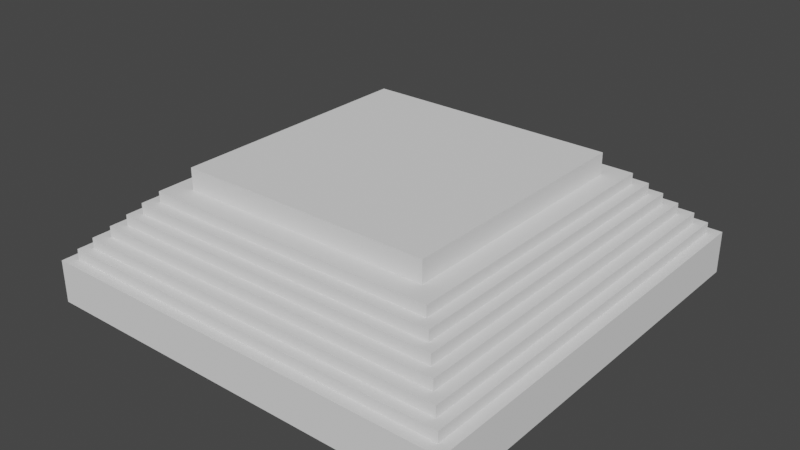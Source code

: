 # Source: S2E34Challenge_2021_08_26_01_25_22_UTC_.blend  (saved by Blender 2.83.19; exported with 4.5.12 LTS)
import bpy
from mathutils import Matrix  # noqa: F401  (used for matrix-valued properties, if any)

bpy.ops.wm.read_factory_settings(use_empty=True)
scene = bpy.context.scene
scene.name = 'Scene'

# ---- collections
col_collection = bpy.data.collections.new('Collection'); scene.collection.children.link(col_collection)

# ---- world
world_world = bpy.data.worlds.new('World'); scene.world = world_world
world_world.use_nodes = True; world_world.node_tree.nodes.clear()
_N = world_world.node_tree.nodes; _L = world_world.node_tree.links
n0 = _N.new('ShaderNodeOutputWorld'); n0.name = 'World Output'; n0.location = (300, 300)
n1 = _N.new('ShaderNodeBackground'); n1.name = 'Background'; n1.location = (10, 300)
n1.inputs[0].default_value = (0.05088, 0.05088, 0.05088, 1.0)
_L.new(n1.outputs[0], n0.inputs[0])
n0.is_active_output = True
world_world.color = (0.05088, 0.05088, 0.05088)
world_world.use_sun_shadow = False
world_world.sun_shadow_jitter_overblur = 0.0

# ---- meshes
me_cube_001 = bpy.data.meshes.new('Cube.001')
me_cube_001.from_pydata([(-1.0, -1.0, -1.0), (-1.0, -1.0, 1.0), (-1.0, 1.0, -1.0), (-1.0, 1.0, 1.0), (1.0, -1.0, -1.0), (1.0, -1.0, 1.0), (1.0, 1.0, -1.0), (1.0, 1.0, 1.0), (-0.95, -0.95, 1.0), (-0.95, 0.95, 1.0), (0.95, 0.95, 1.0), (0.95, -0.95, 1.0), (-0.95, -0.95, 1.5), (-0.95, 0.95, 1.5), (0.95, 0.95, 1.5), (0.95, -0.95, 1.5), (-0.9025, -0.9025, 1.5), (-0.9025, 0.9025, 1.5), (0.9025, 0.9025, 1.5), (0.9025, -0.9025, 1.5), (-0.9025, -0.9025, 2.0), (-0.9025, 0.9025, 2.0), (0.9025, 0.9025, 2.0), (0.9025, -0.9025, 2.0), (-0.8483, -0.8483, 2.0), (-0.8483, 0.8483, 2.0), (0.8483, 0.8483, 2.0), (0.8483, -0.8483, 2.0), (-0.8483, -0.8483, 2.5), (-0.8483, 0.8483, 2.5), (0.8483, 0.8483, 2.5), (0.8483, -0.8483, 2.5), (-0.7974, -0.7974, 2.5), (-0.7974, 0.7974, 2.5), (0.7974, 0.7974, 2.5), (0.7974, -0.7974, 2.5), (-0.7974, -0.7974, 3.0), (-0.7974, 0.7974, 3.0), (0.7974, 0.7974, 3.0), (0.7974, -0.7974, 3.0), (-0.7496, -0.7496, 3.0), (-0.7496, 0.7496, 3.0), (0.7496, 0.7496, 3.0), (0.7496, -0.7496, 3.0), (-0.7496, -0.7496, 3.5), (-0.7496, 0.7496, 3.5), (0.7496, 0.7496, 3.5), (0.7496, -0.7496, 3.5), (-0.6971, -0.6971, 3.5), (-0.6971, 0.6971, 3.5), (0.6971, 0.6971, 3.5), (0.6971, -0.6971, 3.5), (-0.6971, -0.6971, 4.0), (-0.6971, 0.6971, 4.0), (0.6971, 0.6971, 4.0), (0.6971, -0.6971, 4.0), (-0.5995, -0.5995, 4.0), (-0.5995, 0.5995, 4.0), (0.5995, 0.5995, 4.0), (0.5995, -0.5995, 4.0), (-0.5995, -0.5995, 5.0), (-0.5995, 0.5995, 5.0), (0.5995, 0.5995, 5.0), (0.5995, -0.5995, 5.0)], [], [(0, 1, 3, 2), (2, 3, 7, 6), (6, 7, 5, 4), (4, 5, 1, 0), (2, 6, 4, 0), (7, 3, 9, 10), (11, 10, 14, 15), (5, 7, 10, 11), (3, 1, 8, 9), (1, 5, 11, 8), (12, 15, 19, 16), (9, 8, 12, 13), (8, 11, 15, 12), (10, 9, 13, 14), (18, 17, 21, 22), (14, 13, 17, 18), (15, 14, 18, 19), (13, 12, 16, 17), (23, 22, 26, 27), (19, 18, 22, 23), (17, 16, 20, 21), (16, 19, 23, 20), (24, 27, 31, 28), (21, 20, 24, 25), (20, 23, 27, 24), (22, 21, 25, 26), (31, 30, 34, 35), (26, 25, 29, 30), (27, 26, 30, 31), (25, 24, 28, 29), (35, 34, 38, 39), (29, 28, 32, 33), (28, 31, 35, 32), (30, 29, 33, 34), (36, 39, 43, 40), (33, 32, 36, 37), (32, 35, 39, 36), (34, 33, 37, 38), (43, 42, 46, 47), (38, 37, 41, 42), (39, 38, 42, 43), (37, 36, 40, 41), (45, 44, 48, 49), (41, 40, 44, 45), (40, 43, 47, 44), (42, 41, 45, 46), (48, 51, 55, 52), (44, 47, 51, 48), (46, 45, 49, 50), (47, 46, 50, 51), (55, 54, 58, 59), (50, 49, 53, 54), (51, 50, 54, 55), (49, 48, 52, 53), (56, 59, 63, 60), (53, 52, 56, 57), (52, 55, 59, 56), (54, 53, 57, 58), (62, 61, 60, 63), (58, 57, 61, 62), (59, 58, 62, 63), (57, 56, 60, 61)])
_uv = me_cube_001.uv_layers.new(name='UVMap')
_uv.uv.foreach_set('vector', [0.375, 0.0, 0.625, 0.0, 0.625, 0.25, 0.375, 0.25, 0.375, 0.25, 0.625, 0.25, 0.625, 0.5, 0.375, 0.5, 0.375, 0.5, 0.625, 0.5, 0.625, 0.75, 0.375, 0.75, 0.375, 0.75, 0.625, 0.75, 0.625, 1.0, 0.375, 1.0, 0.125, 0.5, 0.375, 0.5, 0.375, 0.75, 0.125, 0.75, 0.625, 0.5, 0.625, 0.25, 0.625, 0.25, 0.625, 0.5, 0.625, 0.75, 0.625, 0.5, 0.625, 0.5, 0.625, 0.75, 0.625, 0.75, 0.625, 0.5, 0.625, 0.5, 0.625, 0.75, 0.625, 0.25, 0.625, 0.0, 0.625, 0.0, 0.625, 0.25, 0.625, 1.0, 0.625, 0.75, 0.625, 0.75, 0.625, 1.0, 0.625, 1.0, 0.625, 0.75, 0.625, 0.75, 0.625, 1.0, 0.625, 0.25, 0.625, 0.0, 0.625, 0.0, 0.625, 0.25, 0.625, 1.0, 0.625, 0.75, 0.625, 0.75, 0.625, 1.0, 0.625, 0.5, 0.625, 0.25, 0.625, 0.25, 0.625, 0.5, 0.625, 0.5, 0.625, 0.25, 0.625, 0.25, 0.625, 0.5, 0.625, 0.5, 0.625, 0.25, 0.625, 0.25, 0.625, 0.5, 0.625, 0.75, 0.625, 0.5, 0.625, 0.5, 0.625, 0.75, 0.625, 0.25, 0.625, 0.0, 0.625, 0.0, 0.625, 0.25, 0.625, 0.75, 0.625, 0.5, 0.625, 0.5, 0.625, 0.75, 0.625, 0.75, 0.625, 0.5, 0.625, 0.5, 0.625, 0.75, 0.625, 0.25, 0.625, 0.0, 0.625, 0.0, 0.625, 0.25, 0.625, 1.0, 0.625, 0.75, 0.625, 0.75, 0.625, 1.0, 0.625, 1.0, 0.625, 0.75, 0.625, 0.75, 0.625, 1.0, 0.625, 0.25, 0.625, 0.0, 0.625, 0.0, 0.625, 0.25, 0.625, 1.0, 0.625, 0.75, 0.625, 0.75, 0.625, 1.0, 0.625, 0.5, 0.625, 0.25, 0.625, 0.25, 0.625, 0.5, 0.625, 0.75, 0.625, 0.5, 0.625, 0.5, 0.625, 0.75, 0.625, 0.5, 0.625, 0.25, 0.625, 0.25, 0.625, 0.5, 0.625, 0.75, 0.625, 0.5, 0.625, 0.5, 0.625, 0.75, 0.625, 0.25, 0.625, 0.0, 0.625, 0.0, 0.625, 0.25, 0.625, 0.75, 0.625, 0.5, 0.625, 0.5, 0.625, 0.75, 0.625, 0.25, 0.625, 0.0, 0.625, 0.0, 0.625, 0.25, 0.625, 1.0, 0.625, 0.75, 0.625, 0.75, 0.625, 1.0, 0.625, 0.5, 0.625, 0.25, 0.625, 0.25, 0.625, 0.5, 0.625, 1.0, 0.625, 0.75, 0.625, 0.75, 0.625, 1.0, 0.625, 0.25, 0.625, 0.0, 0.625, 0.0, 0.625, 0.25, 0.625, 1.0, 0.625, 0.75, 0.625, 0.75, 0.625, 1.0, 0.625, 0.5, 0.625, 0.25, 0.625, 0.25, 0.625, 0.5, 0.625, 0.75, 0.625, 0.5, 0.625, 0.5, 0.625, 0.75, 0.625, 0.5, 0.625, 0.25, 0.625, 0.25, 0.625, 0.5, 0.625, 0.75, 0.625, 0.5, 0.625, 0.5, 0.625, 0.75, 0.625, 0.25, 0.625, 0.0, 0.625, 0.0, 0.625, 0.25, 0.625, 0.25, 0.625, 0.0, 0.625, 0.0, 0.625, 0.25, 0.625, 0.25, 0.625, 0.0, 0.625, 0.0, 0.625, 0.25, 0.625, 1.0, 0.625, 0.75, 0.625, 0.75, 0.625, 1.0, 0.625, 0.5, 0.625, 0.25, 0.625, 0.25, 0.625, 0.5, 0.625, 1.0, 0.625, 0.75, 0.625, 0.75, 0.625, 1.0, 0.625, 1.0, 0.625, 0.75, 0.625, 0.75, 0.625, 1.0, 0.625, 0.5, 0.625, 0.25, 0.625, 0.25, 0.625, 0.5, 0.625, 0.75, 0.625, 0.5, 0.625, 0.5, 0.625, 0.75, 0.625, 0.75, 0.625, 0.5, 0.625, 0.5, 0.625, 0.75, 0.625, 0.5, 0.625, 0.25, 0.625, 0.25, 0.625, 0.5, 0.625, 0.75, 0.625, 0.5, 0.625, 0.5, 0.625, 0.75, 0.625, 0.25, 0.625, 0.0, 0.625, 0.0, 0.625, 0.25, 0.625, 1.0, 0.625, 0.75, 0.625, 0.75, 0.625, 1.0, 0.625, 0.25, 0.625, 0.0, 0.625, 0.0, 0.625, 0.25, 0.625, 1.0, 0.625, 0.75, 0.625, 0.75, 0.625, 1.0, 0.625, 0.5, 0.625, 0.25, 0.625, 0.25, 0.625, 0.5, 0.625, 0.5, 0.875, 0.5, 0.875, 0.75, 0.625, 0.75, 0.625, 0.5, 0.625, 0.25, 0.625, 0.25, 0.625, 0.5, 0.625, 0.75, 0.625, 0.5, 0.625, 0.5, 0.625, 0.75, 0.625, 0.25, 0.625, 0.0, 0.625, 0.0, 0.625, 0.25])
me_cube_001.use_remesh_fix_poles = True
me_cube_001.use_remesh_preserve_attributes = False
me_cube_001.use_mirror_vertex_groups = False
me_cube_001.update()
me_cube_002 = bpy.data.meshes.new('Cube.002')
me_cube_002.from_pydata([(-10.0, -10.0, 0.0), (-9.0, -9.0, 1.0), (-10.0, 10.0, 0.0), (-9.0, 9.0, 1.0), (10.0, -10.0, 0.0), (9.0, -9.0, 1.0), (10.0, 10.0, 0.0), (9.0, 9.0, 1.0), (-10.0, -10.0, 1.0), (-10.0, 10.0, 1.0), (10.0, 10.0, 1.0), (10.0, -10.0, 1.0), (-8.0, -8.0, 2.0), (-8.0, 8.0, 2.0), (8.0, 8.0, 2.0), (8.0, -8.0, 2.0), (-9.0, -9.0, 2.0), (-9.0, 9.0, 2.0), (9.0, 9.0, 2.0), (9.0, -9.0, 2.0), (-7.0, -7.0, 3.0), (-7.0, 7.0, 3.0), (7.0, 7.0, 3.0), (7.0, -7.0, 3.0), (-8.0, -8.0, 3.0), (-8.0, 8.0, 3.0), (8.0, 8.0, 3.0), (8.0, -8.0, 3.0), (-6.0, -6.0, 4.0), (-6.0, 6.0, 4.0), (6.0, 6.0, 4.0), (6.0, -6.0, 4.0), (-7.0, -7.0, 4.0), (-7.0, 7.0, 4.0), (7.0, 7.0, 4.0), (7.0, -7.0, 4.0), (-5.0, -5.0, 5.0), (-5.0, 5.0, 5.0), (5.0, 5.0, 5.0), (5.0, -5.0, 5.0), (-6.0, -6.0, 5.0), (-6.0, 6.0, 5.0), (6.0, 6.0, 5.0), (6.0, -6.0, 5.0), (-4.0, -4.0, 6.0), (-4.0, 4.0, 6.0), (4.0, 4.0, 6.0), (4.0, -4.0, 6.0), (-5.0, -5.0, 6.0), (-5.0, 5.0, 6.0), (5.0, 5.0, 6.0), (5.0, -5.0, 6.0), (-2.0, -2.0, 7.0), (-2.0, 2.0, 7.0), (2.0, 2.0, 7.0), (2.0, -2.0, 7.0), (-4.0, -4.0, 7.0), (-4.0, 4.0, 7.0), (4.0, 4.0, 7.0), (4.0, -4.0, 7.0), (-2.0, -2.0, 10.0), (-2.0, 2.0, 10.0), (2.0, 2.0, 10.0), (2.0, -2.0, 10.0), (-1.0, 10.0, 0.0), (-1.0, 10.0, 1.0), (-1.0, -10.0, 0.0), (-1.0, -10.0, 1.0), (-1.0, 9.0, 1.0), (-1.0, 9.0, 2.0), (-1.0, -9.0, 2.0), (-1.0, 8.0, 2.0), (-1.0, 8.0, 3.0), (-1.0, -8.0, 3.0), (-1.0, 7.0, 3.0), (-1.0, 7.0, 4.0), (-1.0, -7.0, 4.0), (-1.0, 6.0, 4.0), (-1.0, -6.0, 4.0), (-1.0, 6.0, 5.0), (-1.0, -6.0, 5.0), (-1.0, 5.0, 5.0), (-1.0, -5.0, 5.0), (-1.0, 5.0, 6.0), (-1.0, -5.0, 6.0), (-1.0, 4.0, 6.0), (-1.0, 4.0, 7.0), (-1.0, -4.0, 7.0), (-1.0, 2.0, 7.0), (-1.0, -2.0, 7.0), (-1.0, 2.0, 10.0), (-1.0, -2.0, 10.0), (1.0, 10.0, 1.0), (1.0, 9.0, 1.0), (1.0, 9.0, 2.0), (1.0, 8.0, 2.0), (1.0, 8.0, 3.0), (1.0, 7.0, 3.0), (1.0, 7.0, 4.0), (1.0, 6.0, 4.0), (1.0, 6.0, 5.0), (1.0, 5.0, 5.0), (1.0, 5.0, 6.0), (1.0, 4.0, 6.0), (1.0, 4.0, 7.0), (1.0, 2.0, 7.0), (1.0, 2.0, 10.0), (1.0, 10.0, 0.0), (1.0, -10.0, 1.0), (1.0, -9.0, 2.0), (1.0, -8.0, 2.0), (1.0, -8.0, 3.0), (1.0, -7.0, 4.0), (1.0, -6.0, 5.0), (1.0, -5.0, 5.0), (1.0, -5.0, 6.0), (1.0, -4.0, 6.0), (1.0, -4.0, 7.0), (1.0, -2.0, 7.0), (1.0, -2.0, 10.0), (2.0, 2.0, 8.5), (2.0, -2.0, 8.5), (-2.0, -2.0, 8.5), (-2.0, 2.0, 8.5), (-1.0, 2.0, 8.5), (-1.0, -2.0, 8.5), (1.0, 2.0, 8.5), (1.0, -2.0, 8.5), (1.0, -1.5, 7.0), (-1.0, -1.5, 7.0), (-1.0, -1.5, 8.5), (1.0, -1.5, 8.5), (0.0, -1.5, 7.0), (0.0, -1.5, 8.5), (-0.5, -1.5, 7.0), (-1.0, -1.5, 8.125), (1.0, -1.5, 8.125), (-0.5, -1.5, 8.5), (0.5, -1.5, 7.0), (0.5, -1.5, 8.5), (0.0, -1.5, 8.125), (-0.5, -1.5, 8.125), (0.5, -1.5, 8.125), (0.5, -1.0, 7.0), (0.0, -1.0, 7.0), (-0.5, -1.0, 7.0), (0.0, -1.0, 8.125), (-0.5, -1.0, 8.125), (0.5, -1.0, 8.125), (1.5, 2.0, 10.0), (-1.5, -2.0, 10.0), (-1.5, 2.0, 10.0), (0.0, -2.0, 10.0), (0.0, 2.0, 10.0), (1.5, -2.0, 10.0), (-2.0, 1.0, 10.0), (1.75, 2.0, 10.0), (2.0, -1.0, 10.0), (-1.75, -2.0, 10.0), (-1.25, 2.0, 10.0), (-0.5, -2.0, 10.0), (-1.0, -1.0, 10.0), (0.5, 2.0, 10.0), (1.25, -2.0, 10.0), (1.0, -1.0, 10.0), (-2.0, -1.0, 10.0), (1.25, 2.0, 10.0), (2.0, 1.0, 10.0), (-1.25, -2.0, 10.0), (-1.75, 2.0, 10.0), (0.5, -2.0, 10.0), (-1.0, 1.0, 10.0), (-0.5, 2.0, 10.0), (1.75, -2.0, 10.0), (1.0, 1.0, 10.0), (-1.75, 1.0, 10.0), (-1.25, 1.0, 10.0), (-1.25, -1.0, 10.0), (-0.5, 1.0, 10.0), (0.5, 1.0, 10.0), (0.5, -1.0, 10.0), (1.25, 1.0, 10.0), (1.75, 1.0, 10.0), (1.75, -1.0, 10.0), (1.25, -1.0, 10.0), (-0.5, -1.0, 10.0), (-1.75, -1.0, 10.0), (1.5, 1.0, 10.2), (0.0, 1.0, 10.5), (-1.5, 1.0, 10.2), (1.5, -1.0, 10.2), (0.0, -1.0, 10.5), (-1.5, -1.0, 10.2), (-1.75, 1.0, 10.2), (-1.25, 1.0, 10.2), (-1.25, -1.0, 10.2), (-0.5, 1.0, 10.5), (0.5, 1.0, 10.5), (0.5, -1.0, 10.5), (1.25, 1.0, 10.2), (1.75, 1.0, 10.2), (1.75, -1.0, 10.2), (1.25, -1.0, 10.2), (-0.5, -1.0, 10.5), (-1.75, -1.0, 10.2), (1.0, -9.0, 1.0), (-1.0, -9.0, 1.0), (-1.0, -8.0, 2.0), (-1.0, -7.0, 3.0), (1.0, -7.0, 3.0), (1.0, -6.0, 4.0), (-1.0, -4.0, 6.0), (1.0, -3.0, 7.0), (-1.0, -3.0, 7.0), (1.0, -10.0, 0.0), (-0.8523, 10.0, 0.0), (-0.8523, -2.0, 7.0), (-0.8523, 10.0, 1.0), (-0.8523, 9.0, 1.0), (-0.8523, 9.0, 2.0), (-0.8523, 8.0, 2.0), (-0.8523, 8.0, 3.0), (-0.8523, 7.0, 3.0), (-0.8523, 7.0, 4.0), (-0.8523, 6.0, 4.0), (-0.8523, 6.0, 5.0), (-0.8523, 5.0, 5.0), (-0.8523, 5.0, 6.0), (-0.8523, 4.0, 6.0), (-0.8523, 4.0, 7.0), (-0.8523, 2.0, 7.0), (-0.8523, 2.0, 8.5), (-0.8523, -9.0, 1.0), (-0.8523, -3.0, 7.0), (-0.8523, -10.0, 0.0), (-0.8523, -8.0, 2.0), (-0.8523, -7.0, 3.0), (-0.8523, -6.0, 4.0), (-0.8523, -5.0, 5.0), (-0.8523, -4.0, 6.0), (0.8523, 10.0, 1.0), (0.8523, 9.0, 1.0), (0.8523, 9.0, 2.0), (0.8523, 8.0, 2.0), (0.8523, 8.0, 3.0), (0.8523, 7.0, 3.0), (0.8523, 7.0, 4.0), (0.8523, 6.0, 4.0), (0.8523, 6.0, 5.0), (0.8523, 5.0, 5.0), (0.8523, 5.0, 6.0), (0.8523, 4.0, 6.0), (0.8523, 4.0, 7.0), (0.8523, 2.0, 7.0), (0.8523, 2.0, 8.5), (0.8523, -10.0, 0.0), (0.8523, 10.0, 0.0), (0.8523, -2.0, 7.0), (0.8523, -9.0, 1.0), (0.8523, -3.0, 7.0), (0.8523, -8.0, 2.0), (0.8523, -7.0, 3.0), (0.8523, -6.0, 4.0), (0.8523, -5.0, 5.0), (0.8523, -4.0, 6.0), (-0.8523, -9.5, 1.5), (-1.0, -9.5, 1.5), (-0.8523, -3.5, 7.5), (-1.0, -3.5, 7.5), (-1.0, -4.5, 6.5), (-1.0, -8.5, 2.5), (0.8523, -10.5, 0.5), (1.0, -10.5, 0.5), (-0.8523, -8.5, 2.5), (-0.8523, -7.5, 3.5), (-1.0, -7.5, 3.5), (-0.8523, -6.5, 4.5), (-1.0, -6.5, 4.5), (-0.8523, -5.5, 5.5), (-1.0, -5.5, 5.5), (-0.8523, -4.5, 6.5), (-1.0, -10.5, 0.5), (1.0, -9.5, 1.5), (1.0, -4.5, 6.5), (1.0, -3.5, 7.5), (1.0, -5.5, 5.5), (1.0, -6.5, 4.5), (1.0, -8.5, 2.5), (1.0, -7.5, 3.5), (-0.8523, -10.5, 0.5), (0.8523, -9.5, 1.5), (0.8523, -3.5, 7.5), (0.8523, -8.5, 2.5), (0.8523, -7.5, 3.5), (0.8523, -6.5, 4.5), (0.8523, -5.5, 5.5), (0.8523, -4.5, 6.5), (-0.8523, -2.0, 7.5), (-1.0, -2.0, 7.5), (-0.8523, -3.0, 7.5), (-1.0, -3.0, 7.5), (1.0, -2.0, 7.5), (1.0, -3.0, 7.5), (0.8523, -2.0, 7.5), (0.8523, -3.0, 7.5), (-0.8523, -1.5, 7.0), (-1.0, -1.5, 7.0), (1.0, -1.5, 7.0), (0.8523, -1.5, 7.0), (-0.8523, -1.5, 7.5), (-1.0, -1.5, 7.5), (1.0, -1.5, 7.5), (0.8523, -1.5, 7.5), (0.8523, -10.0, 0.0), (1.0, -10.0, 0.0), (1.0, -10.5, 0.0), (-1.0, -10.0, 0.0), (-0.8523, -10.0, 0.0), (-1.0, -10.5, 0.0), (-0.8523, -10.5, 0.0), (0.8523, -10.5, 0.0)], [], [(0, 8, 9, 2), (107, 92, 10, 6), (6, 10, 11, 4), (66, 67, 8, 0), (107, 6, 4, 214), (5, 7, 18, 19), (1, 3, 9, 8), (93, 7, 10, 92), (7, 5, 11, 10), (206, 1, 8, 67), (15, 14, 26, 27), (3, 1, 16, 17), (205, 5, 19, 109), (68, 3, 17, 69), (12, 13, 17, 16), (95, 14, 18, 94), (14, 15, 19, 18), (207, 12, 16, 70), (209, 23, 35, 112), (13, 12, 24, 25), (110, 15, 27, 111), (71, 13, 25, 72), (20, 21, 25, 24), (97, 22, 26, 96), (22, 23, 27, 26), (208, 20, 24, 73), (210, 31, 43, 113), (74, 21, 33, 75), (23, 22, 34, 35), (21, 20, 32, 33), (28, 29, 33, 32), (99, 30, 34, 98), (30, 31, 35, 34), (78, 28, 32, 76), (39, 38, 50, 51), (77, 29, 41, 79), (31, 30, 42, 43), (29, 28, 40, 41), (36, 37, 41, 40), (101, 38, 42, 100), (38, 39, 43, 42), (82, 36, 40, 80), (45, 44, 56, 57), (37, 36, 48, 49), (114, 39, 51, 115), (81, 37, 49, 83), (44, 45, 49, 48), (103, 46, 50, 102), (46, 47, 51, 50), (211, 44, 48, 84), (121, 120, 62, 167, 157, 63), (116, 47, 59, 117), (85, 45, 57, 86), (47, 46, 58, 59), (52, 53, 57, 56), (105, 54, 58, 104), (54, 55, 59, 58), (89, 52, 56, 87), (186, 165, 60, 158), (123, 122, 60, 165, 155, 61), (127, 121, 63, 173, 154, 163, 119), (124, 123, 61, 169, 151, 159, 90), (126, 254, 231, 124, 90, 172, 153, 162, 106), (122, 125, 91, 168, 150, 158, 60), (185, 161, 91, 160), (53, 88, 86, 57), (228, 85, 86, 229), (44, 211, 87, 56), (45, 85, 83, 49), (226, 81, 83, 227), (36, 82, 84, 48), (70, 206, 207), (37, 81, 79, 41), (224, 77, 79, 225), (205, 109, 110), (29, 77, 75, 33), (222, 74, 75, 223), (28, 78, 80, 40), (21, 74, 72, 25), (220, 71, 72, 221), (12, 207, 73, 24), (20, 208, 76, 32), (13, 71, 69, 17), (218, 68, 69, 219), (1, 206, 70, 16), (3, 68, 65, 9), (2, 64, 66, 0), (214, 108, 205), (2, 9, 65, 64), (4, 11, 108, 214), (5, 205, 108, 11), (7, 93, 94, 18), (15, 110, 109, 19), (14, 95, 96, 26), (23, 209, 111, 27), (22, 97, 98, 34), (31, 210, 112, 35), (30, 99, 100, 42), (39, 114, 113, 43), (38, 101, 102, 50), (47, 116, 115, 51), (46, 103, 104, 58), (55, 118, 117, 59), (184, 164, 119, 163), (120, 126, 106, 166, 149, 156, 62), (125, 127, 119, 170, 152, 160, 91), (253, 105, 104, 252), (84, 82, 211), (251, 103, 102, 250), (117, 118, 212), (249, 101, 100, 248), (247, 99, 98, 246), (245, 97, 96, 244), (209, 112, 210), (110, 111, 209), (243, 95, 94, 242), (76, 208, 78), (241, 93, 92, 240), (256, 107, 214, 255), (256, 240, 92, 107), (89, 216, 257, 118, 128, 138, 132, 134, 129), (54, 105, 126, 120), (52, 89, 125, 122), (230, 88, 124, 231), (88, 53, 123, 124), (118, 55, 121, 127), (53, 52, 122, 123), (55, 54, 120, 121), (142, 136, 131, 139), (118, 127, 131, 136, 128), (125, 89, 129, 135, 130), (127, 125, 130, 137, 133, 139, 131), (141, 140, 133, 137), (128, 136, 142, 138), (140, 141, 147, 146), (134, 141, 135, 129), (138, 142, 148, 143), (132, 138, 143, 144), (135, 141, 137, 130), (142, 140, 146, 148), (140, 142, 139, 133), (143, 148, 146, 144), (146, 147, 145, 144), (134, 145, 147, 141), (134, 132, 144, 145), (174, 164, 184, 181), (171, 161, 185, 178), (182, 200, 201, 183), (165, 186, 175, 155), (199, 202, 190, 187), (169, 61, 155, 175), (175, 186, 204, 193), (90, 159, 176, 171), (161, 177, 168, 91), (176, 194, 195, 177), (172, 90, 171, 178), (176, 177, 161, 171), (106, 162, 179, 174), (164, 180, 170, 119), (181, 184, 202, 199), (166, 106, 174, 181), (179, 180, 164, 174), (62, 156, 182, 167), (157, 183, 173, 63), (188, 191, 198, 197), (189, 192, 195, 194), (180, 179, 197, 198), (187, 190, 201, 200), (193, 204, 192, 189), (196, 203, 191, 188), (178, 185, 203, 196), (154, 190, 202, 163), (173, 201, 190, 154), (183, 201, 173), (202, 184, 163), (156, 149, 187, 200), (149, 166, 199, 187), (182, 156, 200), (181, 199, 166), (162, 153, 188, 197), (153, 172, 196, 188), (178, 196, 172), (179, 162, 197), (170, 198, 191, 152), (152, 191, 203, 160), (198, 170, 180), (160, 203, 185), (168, 195, 192, 150), (150, 192, 204, 158), (204, 186, 158), (177, 195, 168), (159, 151, 189, 194), (151, 169, 193, 189), (193, 169, 175), (194, 176, 159), (182, 183, 157, 167), (118, 257, 308, 307), (207, 206, 266, 270), (114, 116, 283, 285), (213, 211, 269, 268), (259, 264, 296, 291), (116, 212, 284, 283), (233, 213, 268, 267), (264, 263, 295, 296), (116, 117, 212), (89, 87, 213), (67, 66, 206), (114, 115, 116), (80, 78, 82), (87, 211, 213), (210, 113, 114), (73, 207, 208), (214, 272, 315, 314), (263, 262, 294, 295), (214, 205, 282, 272), (261, 260, 292, 293), (206, 66, 281, 266), (234, 232, 265, 289), (255, 258, 232, 234), (257, 216, 233, 259), (253, 230, 231, 254), (64, 65, 217, 215), (64, 215, 234, 66), (68, 218, 217, 65), (71, 220, 219, 69), (74, 222, 221, 72), (77, 224, 223, 75), (81, 226, 225, 79), (85, 228, 227, 83), (88, 230, 229, 86), (241, 218, 219, 242), (243, 220, 221, 244), (245, 222, 223, 246), (247, 224, 225, 248), (249, 226, 227, 250), (251, 228, 229, 252), (103, 251, 252, 104), (101, 249, 250, 102), (99, 247, 248, 100), (97, 245, 246, 98), (95, 243, 244, 96), (93, 241, 242, 94), (105, 253, 254, 126), (259, 212, 302, 304), (262, 261, 293, 294), (232, 258, 260, 235), (236, 261, 262, 237), (235, 260, 261, 236), (237, 262, 263, 238), (238, 263, 264, 239), (239, 264, 259, 233), (215, 217, 240, 256), (215, 256, 255, 234), (218, 241, 240, 217), (220, 243, 242, 219), (222, 245, 244, 221), (224, 247, 246, 223), (226, 249, 248, 225), (228, 251, 250, 227), (230, 253, 252, 229), (289, 265, 266, 281), (296, 283, 284, 291), (295, 285, 283, 296), (294, 286, 285, 295), (292, 287, 288, 293), (293, 288, 286, 294), (290, 282, 287, 292), (266, 265, 273, 270), (275, 274, 276, 277), (270, 273, 274, 275), (277, 276, 278, 279), (279, 278, 280, 269), (269, 280, 267, 268), (272, 282, 290, 271), (210, 114, 285, 286), (110, 209, 288, 287), (209, 210, 286, 288), (232, 235, 273, 265), (255, 214, 314, 313), (205, 110, 287, 282), (236, 237, 276, 274), (235, 236, 274, 273), (211, 82, 279, 269), (212, 259, 291, 284), (237, 238, 278, 276), (82, 78, 277, 279), (258, 255, 271, 290), (238, 239, 280, 278), (208, 207, 270, 275), (260, 258, 290, 292), (239, 233, 267, 280), (78, 208, 275, 277), (297, 298, 300, 299), (301, 303, 304, 302), (303, 301, 311, 312), (233, 216, 297, 299), (213, 233, 299, 300), (89, 213, 300, 298), (257, 259, 304, 303), (212, 118, 301, 302), (302, 212, 284), (304, 259, 291), (302, 284, 291, 304), (300, 213, 268), (299, 233, 267), (299, 267, 268, 300), (307, 308, 312, 311), (305, 306, 310, 309), (89, 298, 310, 306), (216, 89, 306, 305), (257, 303, 312, 308), (297, 216, 305, 309), (301, 118, 307, 311), (298, 297, 309, 310), (316, 317, 319, 318), (313, 314, 315, 320), (272, 271, 320, 315), (281, 66, 316, 318), (271, 255, 313, 320), (289, 281, 318, 319), (66, 234, 317, 316), (234, 289, 319, 317)])
_uv = me_cube_002.uv_layers.new(name='UVMap')
_uv.uv.foreach_set('vector', [0.5, 0.0, 0.625, 0.0, 0.625, 0.25, 0.5, 0.25, nan, nan, nan, nan, 0.625, 0.5, nan, nan, nan, nan, 0.625, 0.5, 0.625, 0.75, nan, nan, nan, nan, 0.625, 0.875, 0.625, 1.0, 0.5, 1.0, 0.25, 0.5, nan, nan, nan, nan, 0.25, 0.75, 0.6375, 0.7375, 0.6375, 0.5125, 0.6375, 0.5125, 0.6375, 0.7375, 0.8625, 0.7375, 0.8625, 0.5125, 0.875, 0.5, 0.875, 0.75, nan, nan, 0.6375, 0.5125, 0.625, 0.5, nan, nan, 0.6375, 0.5125, 0.6375, 0.7375, 0.625, 0.75, 0.625, 0.5, 0.75, 0.7375, 0.8625, 0.7375, 0.875, 0.75, 0.75, 0.75, 0.65, 0.725, 0.65, 0.525, 0.65, 0.525, 0.65, 0.725, 0.8625, 0.5125, 0.8625, 0.7375, 0.8625, 0.7375, 0.8625, 0.5125, nan, nan, 0.6375, 0.7375, 0.6375, 0.7375, nan, nan, 0.75, 0.5125, 0.8625, 0.5125, 0.8625, 0.5125, 0.75, 0.5125, 0.85, 0.725, 0.85, 0.525, 0.8625, 0.5125, 0.8625, 0.7375, nan, nan, 0.65, 0.525, 0.6375, 0.5125, nan, nan, 0.65, 0.525, 0.65, 0.725, 0.6375, 0.7375, 0.6375, 0.5125, 0.75, 0.725, 0.85, 0.725, 0.8625, 0.7375, 0.75, 0.7375, nan, nan, 0.6625, 0.7125, 0.6625, 0.7125, nan, nan, 0.85, 0.525, 0.85, 0.725, 0.85, 0.725, 0.85, 0.525, nan, nan, 0.65, 0.725, 0.65, 0.725, nan, nan, 0.75, 0.525, 0.85, 0.525, 0.85, 0.525, 0.75, 0.525, 0.8375, 0.7125, 0.8375, 0.5375, 0.85, 0.525, 0.85, 0.725, nan, nan, 0.6625, 0.5375, 0.65, 0.525, nan, nan, 0.6625, 0.5375, 0.6625, 0.7125, 0.65, 0.725, 0.65, 0.525, 0.75, 0.7125, 0.8375, 0.7125, 0.85, 0.725, 0.75, 0.725, nan, nan, 0.675, 0.7, 0.675, 0.7, nan, nan, 0.75, 0.5375, 0.8375, 0.5375, 0.8375, 0.5375, 0.75, 0.5375, 0.6625, 0.7125, 0.6625, 0.5375, 0.6625, 0.5375, 0.6625, 0.7125, 0.8375, 0.5375, 0.8375, 0.7125, 0.8375, 0.7125, 0.8375, 0.5375, 0.825, 0.7, 0.825, 0.55, 0.8375, 0.5375, 0.8375, 0.7125, nan, nan, 0.675, 0.55, 0.6625, 0.5375, nan, nan, 0.675, 0.55, 0.675, 0.7, 0.6625, 0.7125, 0.6625, 0.5375, 0.75, 0.7, 0.825, 0.7, 0.8375, 0.7125, 0.75, 0.7125, 0.6875, 0.6875, 0.6875, 0.5625, 0.6875, 0.5625, 0.6875, 0.6875, 0.75, 0.55, 0.825, 0.55, 0.825, 0.55, 0.75, 0.55, 0.675, 0.7, 0.675, 0.55, 0.675, 0.55, 0.675, 0.7, 0.825, 0.55, 0.825, 0.7, 0.825, 0.7, 0.825, 0.55, 0.8125, 0.6875, 0.8125, 0.5625, 0.825, 0.55, 0.825, 0.7, nan, nan, 0.6875, 0.5625, 0.675, 0.55, nan, nan, 0.6875, 0.5625, 0.6875, 0.6875, 0.675, 0.7, 0.675, 0.55, 0.75, 0.6875, 0.8125, 0.6875, 0.825, 0.7, 0.75, 0.7, 0.8, 0.575, 0.8, 0.675, 0.8, 0.675, 0.8, 0.575, 0.8125, 0.5625, 0.8125, 0.6875, 0.8125, 0.6875, 0.8125, 0.5625, nan, nan, 0.6875, 0.6875, 0.6875, 0.6875, nan, nan, 0.75, 0.5625, 0.8125, 0.5625, 0.8125, 0.5625, 0.75, 0.5625, 0.8, 0.675, 0.8, 0.575, 0.8125, 0.5625, 0.8125, 0.6875, nan, nan, 0.7, 0.575, 0.6875, 0.5625, nan, nan, 0.7, 0.575, 0.7, 0.675, 0.6875, 0.6875, 0.6875, 0.5625, 0.75, 0.675, 0.8, 0.675, 0.8125, 0.6875, 0.75, 0.6875, nan, nan, nan, nan, 0.725, 0.6, 0.725, 0.6125, 0.725, 0.6375, 0.725, 0.65, nan, nan, 0.7, 0.675, 0.7, 0.675, nan, nan, 0.75, 0.575, 0.8, 0.575, 0.8, 0.575, 0.75, 0.575, 0.7, 0.675, 0.7, 0.575, 0.7, 0.575, 0.7, 0.675, 0.775, 0.65, 0.775, 0.6, 0.8, 0.575, 0.8, 0.675, nan, nan, 0.725, 0.6, 0.7, 0.575, nan, nan, 0.725, 0.6, 0.725, 0.65, 0.7, 0.675, 0.7, 0.575, 0.75, 0.65, 0.775, 0.65, 0.8, 0.675, 0.75, 0.675, 0.7688, 0.6375, 0.775, 0.6375, 0.775, 0.65, 0.7688, 0.65, 0.775, 0.6, 0.775, 0.65, 0.775, 0.65, 0.775, 0.6375, 0.775, 0.6125, 0.775, 0.6, nan, nan, nan, nan, 0.725, 0.65, nan, nan, nan, nan, nan, nan, nan, nan, nan, nan, 0.775, 0.6, 0.775, 0.6, 0.7688, 0.6, 0.7625, 0.6, 0.7563, 0.6, 0.75, 0.6, nan, nan, nan, nan, nan, nan, nan, nan, 0.75, 0.6, nan, nan, nan, nan, nan, nan, nan, nan, 0.775, 0.65, nan, nan, 0.75, 0.65, 0.7563, 0.65, 0.7625, 0.65, 0.7688, 0.65, 0.775, 0.65, nan, nan, 0.75, 0.6375, 0.75, 0.65, nan, nan, 0.775, 0.6, 0.75, 0.6, 0.75, 0.575, 0.8, 0.575, nan, nan, 0.75, 0.575, 0.75, 0.575, nan, nan, 0.8, 0.675, 0.75, 0.675, 0.75, 0.675, 0.8, 0.675, 0.8, 0.575, 0.75, 0.575, 0.75, 0.5625, 0.8125, 0.5625, nan, nan, 0.75, 0.5625, 0.75, 0.5625, nan, nan, 0.8125, 0.6875, 0.75, 0.6875, 0.75, 0.6875, 0.8125, 0.6875, 0.75, 0.7375, 0.75, 0.7375, 0.75, 0.7375, 0.8125, 0.5625, 0.75, 0.5625, 0.75, 0.55, 0.825, 0.55, nan, nan, 0.75, 0.55, 0.75, 0.55, nan, nan, nan, nan, nan, nan, nan, nan, 0.825, 0.55, 0.75, 0.55, 0.75, 0.5375, 0.8375, 0.5375, nan, nan, 0.75, 0.5375, 0.75, 0.5375, nan, nan, 0.825, 0.7, 0.75, 0.7, 0.75, 0.7, 0.825, 0.7, 0.8375, 0.5375, 0.75, 0.5375, 0.75, 0.525, 0.85, 0.525, nan, nan, 0.75, 0.525, 0.75, 0.525, nan, nan, 0.85, 0.725, 0.75, 0.725, 0.75, 0.725, 0.85, 0.725, 0.8375, 0.7125, 0.75, 0.7125, 0.75, 0.7125, 0.8375, 0.7125, 0.85, 0.525, 0.75, 0.525, 0.75, 0.5125, 0.8625, 0.5125, nan, nan, 0.75, 0.5125, 0.75, 0.5125, nan, nan, 0.8625, 0.7375, 0.75, 0.7375, 0.75, 0.7375, 0.8625, 0.7375, 0.8625, 0.5125, 0.75, 0.5125, 0.75, 0.5, 0.875, 0.5, 0.125, 0.5, 0.25, 0.5, 0.25, 0.75, 0.125, 0.75, nan, nan, nan, nan, nan, nan, 0.5, 0.25, 0.625, 0.25, 0.625, 0.375, nan, nan, nan, nan, 0.625, 0.75, nan, nan, nan, nan, 0.6375, 0.7375, nan, nan, nan, nan, 0.625, 0.75, 0.6375, 0.5125, nan, nan, nan, nan, 0.6375, 0.5125, 0.65, 0.725, nan, nan, nan, nan, 0.6375, 0.7375, 0.65, 0.525, nan, nan, nan, nan, 0.65, 0.525, 0.6625, 0.7125, nan, nan, nan, nan, 0.65, 0.725, 0.6625, 0.5375, nan, nan, nan, nan, 0.6625, 0.5375, 0.675, 0.7, nan, nan, nan, nan, 0.6625, 0.7125, 0.675, 0.55, nan, nan, nan, nan, 0.675, 0.55, 0.6875, 0.6875, nan, nan, nan, nan, 0.675, 0.7, 0.6875, 0.5625, nan, nan, nan, nan, 0.6875, 0.5625, 0.7, 0.675, nan, nan, nan, nan, 0.6875, 0.6875, 0.7, 0.575, nan, nan, nan, nan, 0.7, 0.575, 0.725, 0.65, nan, nan, nan, nan, 0.7, 0.675, nan, nan, nan, nan, nan, nan, nan, nan, nan, nan, nan, nan, nan, nan, nan, nan, nan, nan, nan, nan, 0.725, 0.6, nan, nan, nan, nan, nan, nan, nan, nan, nan, nan, nan, nan, 0.75, 0.65, nan, nan, nan, nan, nan, nan, nan, nan, 0.75, 0.6875, 0.75, 0.6875, 0.75, 0.6875, nan, nan, nan, nan, nan, nan, nan, nan, nan, nan, nan, nan, nan, nan, nan, nan, nan, nan, nan, nan, nan, nan, nan, nan, nan, nan, nan, nan, nan, nan, nan, nan, nan, nan, nan, nan, nan, nan, nan, nan, nan, nan, nan, nan, nan, nan, nan, nan, nan, nan, nan, nan, nan, nan, nan, nan, nan, nan, 0.75, 0.7125, 0.75, 0.7125, 0.75, 0.7125, nan, nan, nan, nan, nan, nan, nan, nan, 0.25, 0.5, 0.25, 0.5, 0.25, 0.75, 0.25, 0.75, nan, nan, nan, nan, nan, nan, nan, nan, 0.75, 0.65, nan, nan, nan, nan, nan, nan, nan, nan, nan, nan, nan, nan, nan, nan, 0.75, 0.65, 0.725, 0.6, nan, nan, nan, nan, nan, nan, 0.775, 0.65, 0.75, 0.65, nan, nan, 0.775, 0.65, nan, nan, 0.75, 0.6, nan, nan, nan, nan, 0.75, 0.6, 0.775, 0.6, 0.775, 0.6, nan, nan, nan, nan, 0.725, 0.65, nan, nan, nan, nan, 0.775, 0.6, 0.775, 0.65, 0.775, 0.65, 0.775, 0.6, 0.725, 0.65, 0.725, 0.6, nan, nan, nan, nan, nan, nan, nan, nan, nan, nan, nan, nan, nan, nan, nan, nan, nan, nan, nan, nan, nan, nan, nan, nan, 0.75, 0.65, nan, nan, nan, nan, nan, nan, nan, nan, nan, nan, nan, nan, nan, nan, nan, nan, nan, nan, nan, nan, nan, nan, nan, nan, nan, nan, nan, nan, nan, nan, nan, nan, nan, nan, nan, nan, nan, nan, nan, nan, nan, nan, nan, nan, nan, nan, nan, nan, nan, nan, 0.75, 0.65, nan, nan, nan, nan, nan, nan, nan, nan, nan, nan, nan, nan, nan, nan, nan, nan, nan, nan, nan, nan, nan, nan, nan, nan, nan, nan, nan, nan, nan, nan, nan, nan, nan, nan, nan, nan, nan, nan, nan, nan, nan, nan, nan, nan, nan, nan, nan, nan, nan, nan, nan, nan, nan, nan, nan, nan, nan, nan, nan, nan, nan, nan, nan, nan, nan, nan, nan, nan, nan, nan, nan, nan, nan, nan, nan, nan, nan, nan, nan, nan, 0.75, 0.6125, 0.75, 0.6375, nan, nan, nan, nan, nan, nan, nan, nan, nan, nan, nan, nan, 0.775, 0.6375, 0.7688, 0.6375, 0.7688, 0.6125, 0.775, 0.6125, nan, nan, nan, nan, nan, nan, nan, nan, 0.7688, 0.6, 0.775, 0.6, 0.775, 0.6125, 0.7688, 0.6125, 0.7688, 0.6125, 0.7688, 0.6375, 0.7688, 0.6375, 0.7688, 0.6125, 0.75, 0.6, 0.7563, 0.6, 0.7563, 0.6125, 0.75, 0.6125, 0.75, 0.6375, 0.7563, 0.6375, 0.7563, 0.65, 0.75, 0.65, 0.7563, 0.6125, 0.7563, 0.6125, 0.7563, 0.6375, 0.7563, 0.6375, nan, nan, 0.75, 0.6, 0.75, 0.6125, nan, nan, 0.7563, 0.6125, 0.7563, 0.6375, 0.75, 0.6375, 0.75, 0.6125, nan, nan, nan, nan, nan, nan, nan, nan, nan, nan, nan, nan, nan, nan, nan, nan, nan, nan, nan, nan, nan, nan, nan, nan, nan, nan, nan, nan, nan, nan, nan, nan, nan, nan, nan, nan, nan, nan, nan, nan, 0.725, 0.6, nan, nan, nan, nan, 0.725, 0.6125, 0.725, 0.6375, nan, nan, nan, nan, 0.725, 0.65, nan, nan, nan, nan, nan, nan, nan, nan, 0.7625, 0.6125, 0.7625, 0.6375, 0.7563, 0.6375, 0.7563, 0.6125, nan, nan, nan, nan, nan, nan, nan, nan, nan, nan, nan, nan, nan, nan, nan, nan, 0.7688, 0.6125, 0.7688, 0.6375, 0.7625, 0.6375, 0.7625, 0.6125, nan, nan, nan, nan, nan, nan, nan, nan, nan, nan, nan, nan, nan, nan, nan, nan, nan, nan, nan, nan, nan, nan, nan, nan, nan, nan, nan, nan, nan, nan, nan, nan, nan, nan, nan, nan, nan, nan, nan, nan, nan, nan, nan, nan, nan, nan, nan, nan, nan, nan, nan, nan, nan, nan, nan, nan, nan, nan, nan, nan, nan, nan, nan, nan, nan, nan, nan, nan, nan, nan, nan, nan, nan, nan, nan, nan, nan, nan, nan, nan, nan, nan, nan, nan, nan, nan, nan, nan, nan, nan, nan, nan, nan, nan, nan, nan, nan, nan, nan, nan, nan, nan, nan, nan, nan, nan, nan, nan, nan, nan, nan, nan, nan, nan, nan, nan, nan, nan, nan, nan, nan, nan, nan, nan, nan, nan, nan, nan, 0.7563, 0.65, 0.7563, 0.6375, 0.7625, 0.6375, 0.7625, 0.65, 0.7625, 0.65, 0.7625, 0.6375, 0.7688, 0.6375, 0.7688, 0.65, 0.7688, 0.6375, 0.7688, 0.6375, 0.7688, 0.65, 0.7563, 0.6375, 0.7563, 0.6375, 0.7563, 0.65, 0.7563, 0.6, 0.7625, 0.6, 0.7625, 0.6125, 0.7563, 0.6125, 0.7625, 0.6, 0.7688, 0.6, 0.7688, 0.6125, 0.7625, 0.6125, 0.7688, 0.6125, 0.7688, 0.6, 0.7688, 0.6125, 0.7563, 0.6125, 0.7563, 0.6125, 0.7563, 0.6, nan, nan, nan, nan, 0.725, 0.6375, 0.725, 0.6125, nan, nan, nan, nan, nan, nan, nan, nan, 0.75, 0.7375, 0.75, 0.7375, 0.75, 0.7375, 0.75, 0.7375, nan, nan, nan, nan, nan, nan, nan, nan, 0.75, 0.675, 0.75, 0.675, 0.75, 0.675, 0.75, 0.675, nan, nan, nan, nan, nan, nan, nan, nan, nan, nan, nan, nan, nan, nan, nan, nan, nan, nan, 0.75, 0.675, 0.75, 0.675, nan, nan, nan, nan, nan, nan, nan, nan, nan, nan, nan, nan, nan, nan, nan, nan, 0.75, 0.65, 0.75, 0.675, 0.75, 0.675, 0.625, 0.875, nan, nan, 0.625, 0.875, nan, nan, nan, nan, nan, nan, 0.75, 0.7, 0.75, 0.7, 0.75, 0.7, 0.75, 0.675, 0.75, 0.675, 0.75, 0.675, nan, nan, nan, nan, nan, nan, 0.75, 0.725, 0.75, 0.725, 0.75, 0.725, nan, nan, nan, nan, nan, nan, nan, nan, nan, nan, nan, nan, nan, nan, nan, nan, nan, nan, nan, nan, nan, nan, nan, nan, nan, nan, nan, nan, nan, nan, nan, nan, 0.625, 0.875, nan, nan, nan, nan, 0.625, 0.875, nan, nan, nan, nan, nan, nan, nan, nan, nan, nan, nan, nan, nan, nan, nan, nan, nan, nan, nan, nan, nan, nan, nan, nan, nan, nan, nan, nan, nan, nan, nan, nan, nan, nan, 0.625, 0.375, nan, nan, nan, nan, 0.25, 0.5, 0.25, 0.5, 0.25, 0.75, 0.25, 0.75, 0.75, 0.5125, nan, nan, nan, nan, 0.75, 0.5, 0.75, 0.525, nan, nan, nan, nan, 0.75, 0.5125, 0.75, 0.5375, nan, nan, nan, nan, 0.75, 0.525, 0.75, 0.55, nan, nan, nan, nan, 0.75, 0.5375, 0.75, 0.5625, nan, nan, nan, nan, 0.75, 0.55, 0.75, 0.575, nan, nan, nan, nan, 0.75, 0.5625, 0.75, 0.6, nan, nan, nan, nan, 0.75, 0.575, nan, nan, nan, nan, nan, nan, nan, nan, nan, nan, nan, nan, nan, nan, nan, nan, nan, nan, nan, nan, nan, nan, nan, nan, nan, nan, nan, nan, nan, nan, nan, nan, nan, nan, nan, nan, nan, nan, nan, nan, nan, nan, nan, nan, nan, nan, nan, nan, nan, nan, nan, nan, nan, nan, nan, nan, nan, nan, nan, nan, nan, nan, nan, nan, nan, nan, nan, nan, nan, nan, nan, nan, nan, nan, nan, nan, nan, nan, nan, nan, nan, nan, nan, nan, nan, nan, nan, nan, nan, nan, nan, nan, nan, nan, nan, nan, nan, nan, nan, nan, nan, nan, nan, nan, nan, nan, nan, nan, nan, nan, nan, nan, nan, nan, nan, nan, nan, nan, nan, nan, nan, nan, nan, nan, nan, nan, nan, nan, nan, nan, nan, nan, nan, nan, nan, nan, nan, nan, nan, nan, nan, nan, nan, nan, nan, nan, nan, nan, nan, nan, nan, nan, nan, nan, nan, nan, nan, nan, nan, nan, nan, nan, nan, nan, nan, nan, nan, nan, nan, nan, nan, nan, nan, nan, nan, nan, 0.25, 0.5, 0.25, 0.5, 0.25, 0.75, 0.25, 0.75, nan, nan, nan, nan, nan, nan, nan, nan, nan, nan, nan, nan, nan, nan, nan, nan, nan, nan, nan, nan, nan, nan, nan, nan, nan, nan, nan, nan, nan, nan, nan, nan, nan, nan, nan, nan, nan, nan, nan, nan, nan, nan, nan, nan, nan, nan, nan, nan, nan, nan, nan, nan, nan, nan, nan, nan, nan, nan, nan, nan, 0.625, 0.875, nan, nan, nan, nan, nan, nan, nan, nan, nan, nan, nan, nan, nan, nan, nan, nan, nan, nan, nan, nan, nan, nan, nan, nan, nan, nan, nan, nan, nan, nan, nan, nan, nan, nan, nan, nan, nan, nan, nan, nan, nan, nan, nan, nan, nan, nan, nan, nan, nan, nan, 0.75, 0.7375, nan, nan, nan, nan, 0.75, 0.7375, 0.75, 0.7125, nan, nan, nan, nan, 0.75, 0.7125, 0.75, 0.725, nan, nan, nan, nan, 0.75, 0.725, 0.75, 0.7, nan, nan, nan, nan, 0.75, 0.7, 0.75, 0.6875, nan, nan, nan, nan, 0.75, 0.6875, 0.75, 0.675, nan, nan, nan, nan, 0.75, 0.675, nan, nan, nan, nan, nan, nan, nan, nan, nan, nan, nan, nan, nan, nan, nan, nan, nan, nan, nan, nan, nan, nan, nan, nan, nan, nan, nan, nan, nan, nan, nan, nan, nan, nan, nan, nan, nan, nan, nan, nan, 0.25, 0.75, 0.25, 0.75, 0.25, 0.75, 0.25, 0.75, nan, nan, nan, nan, nan, nan, nan, nan, nan, nan, nan, nan, nan, nan, nan, nan, nan, nan, nan, nan, nan, nan, nan, nan, 0.75, 0.6875, 0.75, 0.6875, 0.75, 0.6875, 0.75, 0.6875, nan, nan, nan, nan, nan, nan, nan, nan, nan, nan, nan, nan, nan, nan, nan, nan, 0.75, 0.7, 0.75, 0.7, 0.75, 0.7, 0.75, 0.7, nan, nan, nan, nan, nan, nan, nan, nan, nan, nan, nan, nan, nan, nan, nan, nan, 0.75, 0.725, 0.75, 0.725, 0.75, 0.725, 0.75, 0.725, nan, nan, nan, nan, nan, nan, nan, nan, nan, nan, nan, nan, nan, nan, nan, nan, 0.75, 0.7125, 0.75, 0.7125, 0.75, 0.7125, 0.75, 0.7125, nan, nan, 0.75, 0.65, 0.75, 0.675, nan, nan, nan, nan, nan, nan, nan, nan, nan, nan, nan, nan, nan, nan, nan, nan, nan, nan, nan, nan, nan, nan, nan, nan, nan, nan, 0.75, 0.675, nan, nan, nan, nan, 0.75, 0.675, 0.75, 0.65, 0.75, 0.675, 0.75, 0.675, 0.75, 0.65, nan, nan, nan, nan, nan, nan, nan, nan, nan, nan, nan, nan, nan, nan, nan, nan, nan, nan, nan, nan, nan, nan, nan, nan, nan, nan, nan, nan, 0.0, 0.0, 0.0, 0.0, 0.0, 0.0, 0.0, 0.0, 0.75, 0.675, 0.75, 0.675, 0.75, 0.675, nan, nan, nan, nan, nan, nan, 0.0, 0.0, 0.0, 0.0, 0.0, 0.0, 0.0, 0.0, nan, nan, nan, nan, nan, nan, nan, nan, nan, nan, 0.75, 0.65, 0.75, 0.65, nan, nan, 0.75, 0.65, 0.75, 0.65, 0.75, 0.65, 0.75, 0.65, nan, nan, 0.75, 0.65, 0.75, 0.65, nan, nan, nan, nan, nan, nan, nan, nan, nan, nan, nan, nan, nan, nan, nan, nan, nan, nan, nan, nan, nan, nan, nan, nan, nan, nan, 0.75, 0.65, nan, nan, nan, nan, 0.75, 0.65, 0.25, 0.75, 0.25, 0.75, 0.25, 0.75, 0.25, 0.75, 0.25, 0.75, 0.25, 0.75, 0.25, 0.75, 0.25, 0.75, nan, nan, nan, nan, nan, nan, nan, nan, nan, nan, nan, nan, nan, nan, nan, nan, nan, nan, nan, nan, nan, nan, nan, nan, nan, nan, nan, nan, nan, nan, nan, nan, 0.25, 0.75, 0.25, 0.75, 0.25, 0.75, 0.25, 0.75, nan, nan, nan, nan, nan, nan, nan, nan])
me_cube_002.use_remesh_fix_poles = True
me_cube_002.use_remesh_preserve_attributes = False
me_cube_002.use_mirror_vertex_groups = False
me_cube_002.update()

# ---- objects
ob_first_try = bpy.data.objects.new('First Try', me_cube_001)
ob_proper_finish = bpy.data.objects.new('Proper Finish', me_cube_002)

# ---- transforms, parenting, visibility, modifiers, constraints
ob_first_try.location = (0.0, 0.0, 2.0)
ob_first_try.scale = (20.0, 20.0, 2.0)
ob_first_try.lineart.crease_threshold = 0.0
ob_proper_finish.location = (0.0, 0.0, 0.0)
ob_proper_finish.lineart.crease_threshold = 0.0

# ---- collection membership
col_collection.objects.link(ob_first_try)
col_collection.objects.link(ob_proper_finish)

# ---- scene / render settings (as saved in the file)
scene.frame_start = 1; scene.frame_end = 250; scene.frame_set(1)
scene.render.engine = 'BLENDER_EEVEE_NEXT'
scene.cycles.use_denoising = False
scene.cycles.samples = 128
scene.cycles.sampling_pattern = 'TABULATED_SOBOL'
scene.cycles.use_adaptive_sampling = False
scene.cycles.use_light_tree = False
scene.view_settings.view_transform = 'Filmic'
bpy.context.view_layer.update()

# ---- added for rendering (the .blend has no active camera and no usable light): camera, sun
cam_auto = bpy.data.cameras.new('AutoCamera')
cam_auto.lens = 50.0
cam_auto.sensor_width = 36.0
cam_auto.clip_end = 1000.0
ob_auto_camera = bpy.data.objects.new('AutoCamera', cam_auto)
scene.collection.objects.link(ob_auto_camera)
ob_auto_camera.location = (53.5033, -64.2039, 48.8026)
ob_auto_camera.rotation_euler = (1.09748, -7.21219e-08, 0.694738)
scene.camera = ob_auto_camera
light_auto_sun = bpy.data.lights.new('AutoSun', 'SUN')
light_auto_sun.energy = 3.0
light_auto_sun.angle = 0.0523599
ob_auto_sun = bpy.data.objects.new('AutoSun', light_auto_sun)
scene.collection.objects.link(ob_auto_sun)
ob_auto_sun.rotation_euler = (0.872665, 0.174533, 0.523599)
bpy.context.view_layer.update()
